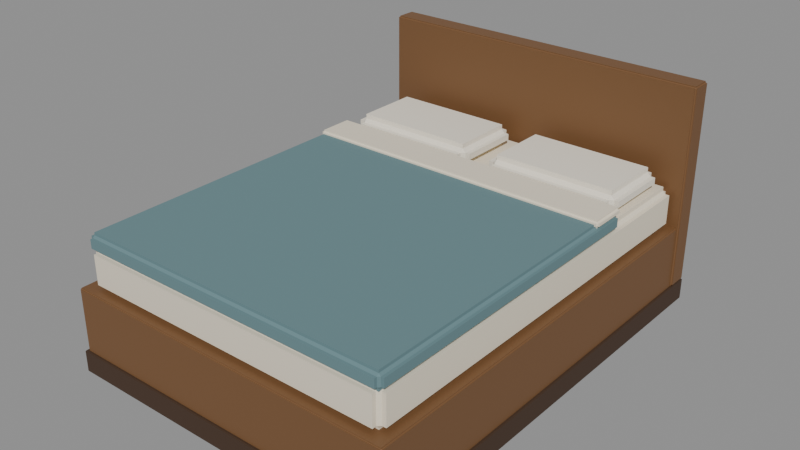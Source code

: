 # Source: bed.blend  (saved by Blender 5.2.44; exported with 4.5.12 LTS)
import bpy
from mathutils import Matrix  # noqa: F401  (used for matrix-valued properties, if any)

bpy.ops.wm.read_factory_settings(use_empty=True)
scene = bpy.context.scene
scene.name = 'Bed-Native-Metres'

# ---- materials (node trees are filled in below, after node groups)
mat_dark_walnut_plinth = bpy.data.materials.new('Dark walnut plinth')
mat_dark_walnut_plinth.diffuse_color = (0.05781, 0.02956, 0.01521, 1.0)
mat_warm_walnut_joinery = bpy.data.materials.new('Warm walnut joinery')
mat_warm_walnut_joinery.diffuse_color = (0.1812, 0.0865, 0.0331, 1.0)
mat_cream_cotton_bed_linen = bpy.data.materials.new('Cream cotton bed linen')
mat_cream_cotton_bed_linen.diffuse_color = (0.8148, 0.7379, 0.5906, 1.0)
mat_muted_blue_bed_cover = bpy.data.materials.new('Muted blue bed cover')
mat_muted_blue_bed_cover.diffuse_color = (0.1329, 0.2346, 0.2542, 1.0)
mat_warm_white_pillows = bpy.data.materials.new('Warm white pillows')
mat_warm_white_pillows.diffuse_color = (0.8714, 0.8148, 0.6939, 1.0)

# ---- material node trees
mat_dark_walnut_plinth.use_nodes = True; mat_dark_walnut_plinth.node_tree.nodes.clear()
_N = mat_dark_walnut_plinth.node_tree.nodes; _L = mat_dark_walnut_plinth.node_tree.links
n0 = _N.new('ShaderNodeBsdfPrincipled'); n0.name = 'Principled BSDF'; n0.location = (-200, 100)
n0.inputs[0].default_value = (0.05781, 0.02956, 0.01521, 1.0)
n0.inputs[2].default_value = 0.68
n0.inputs[10].default_value = 0.005
n1 = _N.new('ShaderNodeOutputMaterial'); n1.name = 'Material Output'; n1.location = (200, 100)
_L.new(n0.outputs[0], n1.inputs[0])
n1.is_active_output = True
mat_warm_walnut_joinery.use_nodes = True; mat_warm_walnut_joinery.node_tree.nodes.clear()
_N = mat_warm_walnut_joinery.node_tree.nodes; _L = mat_warm_walnut_joinery.node_tree.links
n0 = _N.new('ShaderNodeBsdfPrincipled'); n0.name = 'Principled BSDF'; n0.location = (-200, 100)
n0.inputs[0].default_value = (0.1812, 0.0865, 0.0331, 1.0)
n0.inputs[2].default_value = 0.56
n0.inputs[10].default_value = 0.005
n1 = _N.new('ShaderNodeOutputMaterial'); n1.name = 'Material Output'; n1.location = (200, 100)
_L.new(n0.outputs[0], n1.inputs[0])
n1.is_active_output = True
mat_cream_cotton_bed_linen.use_nodes = True; mat_cream_cotton_bed_linen.node_tree.nodes.clear()
_N = mat_cream_cotton_bed_linen.node_tree.nodes; _L = mat_cream_cotton_bed_linen.node_tree.links
n0 = _N.new('ShaderNodeBsdfPrincipled'); n0.name = 'Principled BSDF'; n0.location = (-200, 100)
n0.inputs[0].default_value = (0.8148, 0.7379, 0.5906, 1.0)
n0.inputs[2].default_value = 0.96
n0.inputs[10].default_value = 0.005
n1 = _N.new('ShaderNodeOutputMaterial'); n1.name = 'Material Output'; n1.location = (200, 100)
_L.new(n0.outputs[0], n1.inputs[0])
n1.is_active_output = True
mat_muted_blue_bed_cover.use_nodes = True; mat_muted_blue_bed_cover.node_tree.nodes.clear()
_N = mat_muted_blue_bed_cover.node_tree.nodes; _L = mat_muted_blue_bed_cover.node_tree.links
n0 = _N.new('ShaderNodeBsdfPrincipled'); n0.name = 'Principled BSDF'; n0.location = (-200, 100)
n0.inputs[0].default_value = (0.1329, 0.2346, 0.2542, 1.0)
n0.inputs[2].default_value = 0.94
n0.inputs[10].default_value = 0.005
n1 = _N.new('ShaderNodeOutputMaterial'); n1.name = 'Material Output'; n1.location = (200, 100)
_L.new(n0.outputs[0], n1.inputs[0])
n1.is_active_output = True
mat_warm_white_pillows.use_nodes = True; mat_warm_white_pillows.node_tree.nodes.clear()
_N = mat_warm_white_pillows.node_tree.nodes; _L = mat_warm_white_pillows.node_tree.links
n0 = _N.new('ShaderNodeBsdfPrincipled'); n0.name = 'Principled BSDF'; n0.location = (-200, 100)
n0.inputs[0].default_value = (0.8714, 0.8148, 0.6939, 1.0)
n0.inputs[2].default_value = 0.96
n0.inputs[10].default_value = 0.005
n1 = _N.new('ShaderNodeOutputMaterial'); n1.name = 'Material Output'; n1.location = (200, 100)
_L.new(n0.outputs[0], n1.inputs[0])
n1.is_active_output = True

# ---- meshes
me_bedfloorplinth = bpy.data.meshes.new('BedFloorPlinth')
me_bedfloorplinth.from_pydata([(-0.8, -1.05, 0.0), (-0.8, 1.05, 0.0), (0.8, -1.05, 0.0), (0.8, 1.05, 0.0), (-0.797, -1.047, 0.1), (-0.8, -1.05, 0.097), (-0.797, -1.047, 0.09824), (-0.7982, -1.048, 0.097), (-0.797, 1.047, 0.1), (-0.8, 1.05, 0.097), (-0.797, 1.047, 0.09824), (-0.7982, 1.048, 0.097), (0.797, -1.047, 0.1), (0.8, -1.05, 0.097), (0.797, -1.047, 0.09824), (0.7982, -1.048, 0.097), (0.797, 1.047, 0.1), (0.8, 1.05, 0.097), (0.797, 1.047, 0.09824), (0.7982, 1.048, 0.097)], [], [(1, 3, 2, 0), (4, 8, 10, 6), (6, 10, 11, 7), (7, 11, 9, 5), (8, 16, 18, 10), (10, 18, 19, 11), (11, 19, 17, 9), (16, 12, 14, 18), (18, 14, 15, 19), (19, 15, 13, 17), (12, 4, 6, 14), (14, 6, 7, 15), (15, 7, 5, 13), (2, 13, 5, 0), (0, 5, 9, 1), (16, 8, 4, 12), (1, 9, 17, 3), (3, 17, 13, 2)])
me_bedfloorplinth.materials.append(mat_dark_walnut_plinth)
me_bedfloorplinth.update()
me_bedplatform = bpy.data.meshes.new('BedPlatform')
me_bedplatform.from_pydata([(-0.784, -1.034, 0.095), (-0.784, -1.04, 0.101), (-0.79, -1.034, 0.101), (-0.784, -1.034, 0.09851), (-0.784, -1.036, 0.101), (-0.7865, -1.034, 0.101), (-0.784, -1.04, 0.389), (-0.784, -1.034, 0.395), (-0.79, -1.034, 0.389), (-0.784, -1.036, 0.389), (-0.784, -1.034, 0.3915), (-0.7865, -1.034, 0.389), (-0.784, 1.024, 0.095), (-0.79, 1.024, 0.101), (-0.784, 1.03, 0.101), (-0.784, 1.024, 0.09851), (-0.7865, 1.024, 0.101), (-0.784, 1.026, 0.101), (-0.784, 1.024, 0.395), (-0.784, 1.03, 0.389), (-0.79, 1.024, 0.389), (-0.784, 1.024, 0.3915), (-0.784, 1.026, 0.389), (-0.7865, 1.024, 0.389), (0.784, -1.034, 0.095), (0.79, -1.034, 0.101), (0.784, -1.04, 0.101), (0.784, -1.034, 0.09851), (0.7865, -1.034, 0.101), (0.784, -1.036, 0.101), (0.784, -1.034, 0.395), (0.784, -1.04, 0.389), (0.79, -1.034, 0.389), (0.784, -1.034, 0.3915), (0.784, -1.036, 0.389), (0.7865, -1.034, 0.389), (0.784, 1.024, 0.095), (0.784, 1.03, 0.101), (0.79, 1.024, 0.101), (0.784, 1.024, 0.09851), (0.784, 1.026, 0.101), (0.7865, 1.024, 0.101), (0.784, 1.024, 0.395), (0.79, 1.024, 0.389), (0.784, 1.03, 0.389), (0.784, 1.024, 0.3915), (0.7865, 1.024, 0.389), (0.784, 1.026, 0.389)], [], [(3, 4, 5), (9, 10, 11), (15, 16, 17), (21, 22, 23), (27, 28, 29), (33, 34, 35), (39, 40, 41), (45, 46, 47), (12, 0, 3, 15), (15, 3, 5, 16), (16, 5, 2, 13), (1, 6, 9, 4), (4, 9, 11, 5), (5, 11, 8, 2), (7, 18, 21, 10), (10, 21, 23, 11), (11, 23, 20, 8), (19, 14, 17, 22), (22, 17, 16, 23), (23, 16, 13, 20), (36, 12, 15, 39), (39, 15, 17, 40), (40, 17, 14, 37), (18, 42, 45, 21), (21, 45, 47, 22), (22, 47, 44, 19), (43, 38, 41, 46), (46, 41, 40, 47), (47, 40, 37, 44), (24, 36, 39, 27), (27, 39, 41, 28), (28, 41, 38, 25), (42, 30, 33, 45), (45, 33, 35, 46), (46, 35, 32, 43), (31, 26, 29, 34), (34, 29, 28, 35), (35, 28, 25, 32), (0, 24, 27, 3), (3, 27, 29, 4), (4, 29, 26, 1), (30, 7, 10, 33), (33, 10, 9, 34), (34, 9, 6, 31), (12, 36, 24, 0), (2, 8, 20, 13), (26, 31, 6, 1), (42, 18, 7, 30), (14, 19, 44, 37), (38, 43, 32, 25)])
me_bedplatform.materials.append(mat_warm_walnut_joinery)
me_bedplatform.update()
me_bedheadboard = bpy.data.meshes.new('BedHeadboard')
me_bedheadboard.from_pydata([(-0.792, 0.953, 0.1), (-0.792, 0.945, 0.108), (-0.8, 0.953, 0.108), (-0.792, 0.953, 0.1047), (-0.792, 0.9497, 0.108), (-0.7953, 0.953, 0.108), (-0.792, 0.945, 1.042), (-0.792, 0.953, 1.05), (-0.8, 0.953, 1.042), (-0.792, 0.9497, 1.042), (-0.792, 0.953, 1.045), (-0.7953, 0.953, 1.042), (-0.792, 1.042, 0.1), (-0.8, 1.042, 0.108), (-0.792, 1.05, 0.108), (-0.792, 1.042, 0.1047), (-0.7953, 1.042, 0.108), (-0.792, 1.045, 0.108), (-0.792, 1.042, 1.05), (-0.792, 1.05, 1.042), (-0.8, 1.042, 1.042), (-0.792, 1.042, 1.045), (-0.792, 1.045, 1.042), (-0.7953, 1.042, 1.042), (0.792, 0.953, 0.1), (0.8, 0.953, 0.108), (0.792, 0.945, 0.108), (0.792, 0.953, 0.1047), (0.7953, 0.953, 0.108), (0.792, 0.9497, 0.108), (0.792, 0.953, 1.05), (0.792, 0.945, 1.042), (0.8, 0.953, 1.042), (0.792, 0.953, 1.045), (0.792, 0.9497, 1.042), (0.7953, 0.953, 1.042), (0.792, 1.042, 0.1), (0.792, 1.05, 0.108), (0.8, 1.042, 0.108), (0.792, 1.042, 0.1047), (0.792, 1.045, 0.108), (0.7953, 1.042, 0.108), (0.792, 1.042, 1.05), (0.8, 1.042, 1.042), (0.792, 1.05, 1.042), (0.792, 1.042, 1.045), (0.7953, 1.042, 1.042), (0.792, 1.045, 1.042)], [], [(3, 4, 5), (9, 10, 11), (15, 16, 17), (21, 22, 23), (27, 28, 29), (33, 34, 35), (39, 40, 41), (45, 46, 47), (12, 0, 3, 15), (15, 3, 5, 16), (16, 5, 2, 13), (1, 6, 9, 4), (4, 9, 11, 5), (5, 11, 8, 2), (7, 18, 21, 10), (10, 21, 23, 11), (11, 23, 20, 8), (19, 14, 17, 22), (22, 17, 16, 23), (23, 16, 13, 20), (36, 12, 15, 39), (39, 15, 17, 40), (40, 17, 14, 37), (18, 42, 45, 21), (21, 45, 47, 22), (22, 47, 44, 19), (43, 38, 41, 46), (46, 41, 40, 47), (47, 40, 37, 44), (24, 36, 39, 27), (27, 39, 41, 28), (28, 41, 38, 25), (42, 30, 33, 45), (45, 33, 35, 46), (46, 35, 32, 43), (31, 26, 29, 34), (34, 29, 28, 35), (35, 28, 25, 32), (0, 24, 27, 3), (3, 27, 29, 4), (4, 29, 26, 1), (30, 7, 10, 33), (33, 10, 9, 34), (34, 9, 6, 31), (12, 36, 24, 0), (2, 8, 20, 13), (26, 31, 6, 1), (42, 18, 7, 30), (14, 19, 44, 37), (38, 43, 32, 25)])
me_bedheadboard.materials.append(mat_warm_walnut_joinery)
me_bedheadboard.update()
me_bedmattress = bpy.data.meshes.new('BedMattress')
me_bedmattress.from_pydata([(-0.718, -0.968, 0.385), (-0.718, -1.0, 0.417), (-0.75, -0.968, 0.417), (-0.718, -0.968, 0.4037), (-0.718, -0.9813, 0.417), (-0.7313, -0.968, 0.417), (-0.718, -1.0, 0.553), (-0.718, -0.968, 0.585), (-0.75, -0.968, 0.553), (-0.718, -0.9813, 0.553), (-0.718, -0.968, 0.5663), (-0.7313, -0.968, 0.553), (-0.718, 0.918, 0.385), (-0.75, 0.918, 0.417), (-0.718, 0.95, 0.417), (-0.718, 0.918, 0.4037), (-0.7313, 0.918, 0.417), (-0.718, 0.9313, 0.417), (-0.718, 0.918, 0.585), (-0.718, 0.95, 0.553), (-0.75, 0.918, 0.553), (-0.718, 0.918, 0.5663), (-0.718, 0.9313, 0.553), (-0.7313, 0.918, 0.553), (0.718, -0.968, 0.385), (0.75, -0.968, 0.417), (0.718, -1.0, 0.417), (0.718, -0.968, 0.4037), (0.7313, -0.968, 0.417), (0.718, -0.9813, 0.417), (0.718, -0.968, 0.585), (0.718, -1.0, 0.553), (0.75, -0.968, 0.553), (0.718, -0.968, 0.5663), (0.718, -0.9813, 0.553), (0.7313, -0.968, 0.553), (0.718, 0.918, 0.385), (0.718, 0.95, 0.417), (0.75, 0.918, 0.417), (0.718, 0.918, 0.4037), (0.718, 0.9313, 0.417), (0.7313, 0.918, 0.417), (0.718, 0.918, 0.585), (0.75, 0.918, 0.553), (0.718, 0.95, 0.553), (0.718, 0.918, 0.5663), (0.7313, 0.918, 0.553), (0.718, 0.9313, 0.553)], [], [(3, 4, 5), (9, 10, 11), (15, 16, 17), (21, 22, 23), (27, 28, 29), (33, 34, 35), (39, 40, 41), (45, 46, 47), (12, 0, 3, 15), (15, 3, 5, 16), (16, 5, 2, 13), (1, 6, 9, 4), (4, 9, 11, 5), (5, 11, 8, 2), (7, 18, 21, 10), (10, 21, 23, 11), (11, 23, 20, 8), (19, 14, 17, 22), (22, 17, 16, 23), (23, 16, 13, 20), (36, 12, 15, 39), (39, 15, 17, 40), (40, 17, 14, 37), (18, 42, 45, 21), (21, 45, 47, 22), (22, 47, 44, 19), (43, 38, 41, 46), (46, 41, 40, 47), (47, 40, 37, 44), (24, 36, 39, 27), (27, 39, 41, 28), (28, 41, 38, 25), (42, 30, 33, 45), (45, 33, 35, 46), (46, 35, 32, 43), (31, 26, 29, 34), (34, 29, 28, 35), (35, 28, 25, 32), (0, 24, 27, 3), (3, 27, 29, 4), (4, 29, 26, 1), (30, 7, 10, 33), (33, 10, 9, 34), (34, 9, 6, 31), (12, 36, 24, 0), (2, 8, 20, 13), (26, 31, 6, 1), (42, 18, 7, 30), (14, 19, 44, 37), (38, 43, 32, 25)])
me_bedmattress.materials.append(mat_cream_cotton_bed_linen)
me_bedmattress.update()
me_blueduvet = bpy.data.meshes.new('BlueDuvet')
me_blueduvet.from_pydata([(-0.728, -0.978, 0.5545), (-0.728, -1.0, 0.5765), (-0.75, -0.978, 0.5765), (-0.728, -0.978, 0.5674), (-0.728, -0.9871, 0.5765), (-0.7371, -0.978, 0.5765), (-0.728, -1.0, 0.6175), (-0.728, -0.978, 0.6395), (-0.75, -0.978, 0.6175), (-0.728, -0.9871, 0.6175), (-0.728, -0.978, 0.6266), (-0.7371, -0.978, 0.6175), (-0.728, 0.468, 0.5545), (-0.75, 0.468, 0.5765), (-0.728, 0.49, 0.5765), (-0.728, 0.468, 0.5674), (-0.7371, 0.468, 0.5765), (-0.728, 0.4771, 0.5765), (-0.728, 0.468, 0.6395), (-0.728, 0.49, 0.6175), (-0.75, 0.468, 0.6175), (-0.728, 0.468, 0.6266), (-0.728, 0.4771, 0.6175), (-0.7371, 0.468, 0.6175), (0.728, -0.978, 0.5545), (0.75, -0.978, 0.5765), (0.728, -1.0, 0.5765), (0.728, -0.978, 0.5674), (0.7371, -0.978, 0.5765), (0.728, -0.9871, 0.5765), (0.728, -0.978, 0.6395), (0.728, -1.0, 0.6175), (0.75, -0.978, 0.6175), (0.728, -0.978, 0.6266), (0.728, -0.9871, 0.6175), (0.7371, -0.978, 0.6175), (0.728, 0.468, 0.5545), (0.728, 0.49, 0.5765), (0.75, 0.468, 0.5765), (0.728, 0.468, 0.5674), (0.728, 0.4771, 0.5765), (0.7371, 0.468, 0.5765), (0.728, 0.468, 0.6395), (0.75, 0.468, 0.6175), (0.728, 0.49, 0.6175), (0.728, 0.468, 0.6266), (0.7371, 0.468, 0.6175), (0.728, 0.4771, 0.6175)], [], [(3, 4, 5), (9, 10, 11), (15, 16, 17), (21, 22, 23), (27, 28, 29), (33, 34, 35), (39, 40, 41), (45, 46, 47), (12, 0, 3, 15), (15, 3, 5, 16), (16, 5, 2, 13), (1, 6, 9, 4), (4, 9, 11, 5), (5, 11, 8, 2), (7, 18, 21, 10), (10, 21, 23, 11), (11, 23, 20, 8), (19, 14, 17, 22), (22, 17, 16, 23), (23, 16, 13, 20), (36, 12, 15, 39), (39, 15, 17, 40), (40, 17, 14, 37), (18, 42, 45, 21), (21, 45, 47, 22), (22, 47, 44, 19), (43, 38, 41, 46), (46, 41, 40, 47), (47, 40, 37, 44), (24, 36, 39, 27), (27, 39, 41, 28), (28, 41, 38, 25), (42, 30, 33, 45), (45, 33, 35, 46), (46, 35, 32, 43), (31, 26, 29, 34), (34, 29, 28, 35), (35, 28, 25, 32), (0, 24, 27, 3), (3, 27, 29, 4), (4, 29, 26, 1), (30, 7, 10, 33), (33, 10, 9, 34), (34, 9, 6, 31), (12, 36, 24, 0), (2, 8, 20, 13), (26, 31, 6, 1), (42, 18, 7, 30), (14, 19, 44, 37), (38, 43, 32, 25)])
me_blueduvet.materials.append(mat_muted_blue_bed_cover)
me_blueduvet.update()
me_duvetfold = bpy.data.meshes.new('DuvetFold')
me_duvetfold.from_pydata([(-0.734, 0.328, 0.6205), (-0.734, 0.317, 0.6315), (-0.745, 0.328, 0.6315), (-0.734, 0.328, 0.6269), (-0.734, 0.3234, 0.6315), (-0.7386, 0.328, 0.6315), (-0.734, 0.317, 0.6445), (-0.734, 0.328, 0.6555), (-0.745, 0.328, 0.6445), (-0.734, 0.3234, 0.6445), (-0.734, 0.328, 0.6491), (-0.7386, 0.328, 0.6445), (-0.734, 0.486, 0.6205), (-0.745, 0.486, 0.6315), (-0.734, 0.497, 0.6315), (-0.734, 0.486, 0.6269), (-0.7386, 0.486, 0.6315), (-0.734, 0.4906, 0.6315), (-0.734, 0.486, 0.6555), (-0.734, 0.497, 0.6445), (-0.745, 0.486, 0.6445), (-0.734, 0.486, 0.6491), (-0.734, 0.4906, 0.6445), (-0.7386, 0.486, 0.6445), (0.734, 0.328, 0.6205), (0.745, 0.328, 0.6315), (0.734, 0.317, 0.6315), (0.734, 0.328, 0.6269), (0.7386, 0.328, 0.6315), (0.734, 0.3234, 0.6315), (0.734, 0.328, 0.6555), (0.734, 0.317, 0.6445), (0.745, 0.328, 0.6445), (0.734, 0.328, 0.6491), (0.734, 0.3234, 0.6445), (0.7386, 0.328, 0.6445), (0.734, 0.486, 0.6205), (0.734, 0.497, 0.6315), (0.745, 0.486, 0.6315), (0.734, 0.486, 0.6269), (0.734, 0.4906, 0.6315), (0.7386, 0.486, 0.6315), (0.734, 0.486, 0.6555), (0.745, 0.486, 0.6445), (0.734, 0.497, 0.6445), (0.734, 0.486, 0.6491), (0.7386, 0.486, 0.6445), (0.734, 0.4906, 0.6445)], [], [(3, 4, 5), (9, 10, 11), (15, 16, 17), (21, 22, 23), (27, 28, 29), (33, 34, 35), (39, 40, 41), (45, 46, 47), (12, 0, 3, 15), (15, 3, 5, 16), (16, 5, 2, 13), (1, 6, 9, 4), (4, 9, 11, 5), (5, 11, 8, 2), (7, 18, 21, 10), (10, 21, 23, 11), (11, 23, 20, 8), (19, 14, 17, 22), (22, 17, 16, 23), (23, 16, 13, 20), (36, 12, 15, 39), (39, 15, 17, 40), (40, 17, 14, 37), (18, 42, 45, 21), (21, 45, 47, 22), (22, 47, 44, 19), (43, 38, 41, 46), (46, 41, 40, 47), (47, 40, 37, 44), (24, 36, 39, 27), (27, 39, 41, 28), (28, 41, 38, 25), (42, 30, 33, 45), (45, 33, 35, 46), (46, 35, 32, 43), (31, 26, 29, 34), (34, 29, 28, 35), (35, 28, 25, 32), (0, 24, 27, 3), (3, 27, 29, 4), (4, 29, 26, 1), (30, 7, 10, 33), (33, 10, 9, 34), (34, 9, 6, 31), (12, 36, 24, 0), (2, 8, 20, 13), (26, 31, 6, 1), (42, 18, 7, 30), (14, 19, 44, 37), (38, 43, 32, 25)])
me_duvetfold.materials.append(mat_cream_cotton_bed_linen)
me_duvetfold.update()
me_bedpillow = bpy.data.meshes.new('BedPillow')
me_bedpillow.from_pydata([(-0.667, 0.551, 0.5795), (-0.667, 0.513, 0.6175), (-0.705, 0.551, 0.6175), (-0.667, 0.551, 0.6018), (-0.667, 0.5353, 0.6175), (-0.6827, 0.551, 0.6175), (-0.667, 0.513, 0.6465), (-0.667, 0.551, 0.6845), (-0.705, 0.551, 0.6465), (-0.667, 0.5353, 0.6465), (-0.667, 0.551, 0.6622), (-0.6827, 0.551, 0.6465), (-0.667, 0.855, 0.5795), (-0.705, 0.855, 0.6175), (-0.667, 0.893, 0.6175), (-0.667, 0.855, 0.6018), (-0.6827, 0.855, 0.6175), (-0.667, 0.8707, 0.6175), (-0.667, 0.855, 0.6845), (-0.667, 0.893, 0.6465), (-0.705, 0.855, 0.6465), (-0.667, 0.855, 0.6622), (-0.667, 0.8707, 0.6465), (-0.6827, 0.855, 0.6465), (-0.093, 0.551, 0.5795), (-0.055, 0.551, 0.6175), (-0.093, 0.513, 0.6175), (-0.093, 0.551, 0.6018), (-0.07726, 0.551, 0.6175), (-0.093, 0.5353, 0.6175), (-0.093, 0.551, 0.6845), (-0.093, 0.513, 0.6465), (-0.055, 0.551, 0.6465), (-0.093, 0.551, 0.6622), (-0.093, 0.5353, 0.6465), (-0.07726, 0.551, 0.6465), (-0.093, 0.855, 0.5795), (-0.093, 0.893, 0.6175), (-0.055, 0.855, 0.6175), (-0.093, 0.855, 0.6018), (-0.093, 0.8707, 0.6175), (-0.07726, 0.855, 0.6175), (-0.093, 0.855, 0.6845), (-0.055, 0.855, 0.6465), (-0.093, 0.893, 0.6465), (-0.093, 0.855, 0.6622), (-0.07726, 0.855, 0.6465), (-0.093, 0.8707, 0.6465)], [], [(3, 4, 5), (9, 10, 11), (15, 16, 17), (21, 22, 23), (27, 28, 29), (33, 34, 35), (39, 40, 41), (45, 46, 47), (12, 0, 3, 15), (15, 3, 5, 16), (16, 5, 2, 13), (1, 6, 9, 4), (4, 9, 11, 5), (5, 11, 8, 2), (7, 18, 21, 10), (10, 21, 23, 11), (11, 23, 20, 8), (19, 14, 17, 22), (22, 17, 16, 23), (23, 16, 13, 20), (36, 12, 15, 39), (39, 15, 17, 40), (40, 17, 14, 37), (18, 42, 45, 21), (21, 45, 47, 22), (22, 47, 44, 19), (43, 38, 41, 46), (46, 41, 40, 47), (47, 40, 37, 44), (24, 36, 39, 27), (27, 39, 41, 28), (28, 41, 38, 25), (42, 30, 33, 45), (45, 33, 35, 46), (46, 35, 32, 43), (31, 26, 29, 34), (34, 29, 28, 35), (35, 28, 25, 32), (0, 24, 27, 3), (3, 27, 29, 4), (4, 29, 26, 1), (30, 7, 10, 33), (33, 10, 9, 34), (34, 9, 6, 31), (12, 36, 24, 0), (2, 8, 20, 13), (26, 31, 6, 1), (42, 18, 7, 30), (14, 19, 44, 37), (38, 43, 32, 25)])
me_bedpillow.materials.append(mat_warm_white_pillows)
me_bedpillow.update()
me_bedpillow_001 = bpy.data.meshes.new('BedPillow.001')
me_bedpillow_001.from_pydata([(0.093, 0.551, 0.5795), (0.093, 0.513, 0.6175), (0.055, 0.551, 0.6175), (0.093, 0.551, 0.6018), (0.093, 0.5353, 0.6175), (0.07726, 0.551, 0.6175), (0.093, 0.513, 0.6465), (0.093, 0.551, 0.6845), (0.055, 0.551, 0.6465), (0.093, 0.5353, 0.6465), (0.093, 0.551, 0.6622), (0.07726, 0.551, 0.6465), (0.093, 0.855, 0.5795), (0.055, 0.855, 0.6175), (0.093, 0.893, 0.6175), (0.093, 0.855, 0.6018), (0.07726, 0.855, 0.6175), (0.093, 0.8707, 0.6175), (0.093, 0.855, 0.6845), (0.093, 0.893, 0.6465), (0.055, 0.855, 0.6465), (0.093, 0.855, 0.6622), (0.093, 0.8707, 0.6465), (0.07726, 0.855, 0.6465), (0.667, 0.551, 0.5795), (0.705, 0.551, 0.6175), (0.667, 0.513, 0.6175), (0.667, 0.551, 0.6018), (0.6827, 0.551, 0.6175), (0.667, 0.5353, 0.6175), (0.667, 0.551, 0.6845), (0.667, 0.513, 0.6465), (0.705, 0.551, 0.6465), (0.667, 0.551, 0.6622), (0.667, 0.5353, 0.6465), (0.6827, 0.551, 0.6465), (0.667, 0.855, 0.5795), (0.667, 0.893, 0.6175), (0.705, 0.855, 0.6175), (0.667, 0.855, 0.6018), (0.667, 0.8707, 0.6175), (0.6827, 0.855, 0.6175), (0.667, 0.855, 0.6845), (0.705, 0.855, 0.6465), (0.667, 0.893, 0.6465), (0.667, 0.855, 0.6622), (0.6827, 0.855, 0.6465), (0.667, 0.8707, 0.6465)], [], [(3, 4, 5), (9, 10, 11), (15, 16, 17), (21, 22, 23), (27, 28, 29), (33, 34, 35), (39, 40, 41), (45, 46, 47), (12, 0, 3, 15), (15, 3, 5, 16), (16, 5, 2, 13), (1, 6, 9, 4), (4, 9, 11, 5), (5, 11, 8, 2), (7, 18, 21, 10), (10, 21, 23, 11), (11, 23, 20, 8), (19, 14, 17, 22), (22, 17, 16, 23), (23, 16, 13, 20), (36, 12, 15, 39), (39, 15, 17, 40), (40, 17, 14, 37), (18, 42, 45, 21), (21, 45, 47, 22), (22, 47, 44, 19), (43, 38, 41, 46), (46, 41, 40, 47), (47, 40, 37, 44), (24, 36, 39, 27), (27, 39, 41, 28), (28, 41, 38, 25), (42, 30, 33, 45), (45, 33, 35, 46), (46, 35, 32, 43), (31, 26, 29, 34), (34, 29, 28, 35), (35, 28, 25, 32), (0, 24, 27, 3), (3, 27, 29, 4), (4, 29, 26, 1), (30, 7, 10, 33), (33, 10, 9, 34), (34, 9, 6, 31), (12, 36, 24, 0), (2, 8, 20, 13), (26, 31, 6, 1), (42, 18, 7, 30), (14, 19, 44, 37), (38, 43, 32, 25)])
me_bedpillow_001.materials.append(mat_warm_white_pillows)
me_bedpillow_001.update()

# ---- objects
ob_bedfloorplinth = bpy.data.objects.new('BedFloorPlinth', me_bedfloorplinth)
ob_bedplatform = bpy.data.objects.new('BedPlatform', me_bedplatform)
ob_bedheadboard = bpy.data.objects.new('BedHeadboard', me_bedheadboard)
ob_bedmattress = bpy.data.objects.new('BedMattress', me_bedmattress)
ob_blueduvet = bpy.data.objects.new('BlueDuvet', me_blueduvet)
ob_duvetfold = bpy.data.objects.new('DuvetFold', me_duvetfold)
ob_bedpillow = bpy.data.objects.new('BedPillow', me_bedpillow)
ob_bedpillow_001 = bpy.data.objects.new('BedPillow.001', me_bedpillow_001)

# ---- transforms, parenting, visibility, modifiers, constraints
ob_bedfloorplinth.location = (0.0, 0.0, 0.0)
ob_bedplatform.location = (0.0, 0.0, 0.0)
ob_bedheadboard.location = (0.0, 0.0, 0.0)
ob_bedmattress.location = (0.0, 0.0, 0.0)
ob_blueduvet.location = (0.0, 0.0, 0.0)
ob_duvetfold.location = (0.0, 0.0, 0.0)
ob_bedpillow.location = (0.0, 0.0, 0.0)
ob_bedpillow_001.location = (0.0, 0.0, 0.0)

# ---- collection membership
scene.collection.objects.link(ob_bedfloorplinth)
scene.collection.objects.link(ob_bedplatform)
scene.collection.objects.link(ob_bedheadboard)
scene.collection.objects.link(ob_bedmattress)
scene.collection.objects.link(ob_blueduvet)
scene.collection.objects.link(ob_duvetfold)
scene.collection.objects.link(ob_bedpillow)
scene.collection.objects.link(ob_bedpillow_001)

# ---- scene / render settings (as saved in the file)
scene.frame_start = 1; scene.frame_end = 250; scene.frame_set(1)
scene.render.engine = 'BLENDER_EEVEE_NEXT'
scene.render.image_settings.exr_codec = 'NONE'
scene.render.use_bake_clear = False
scene.render.bake_margin = 0
scene.render.bake_bias = 0.0
scene.render.bake_samples = 0
scene.render.simplify_subdivision_render = 0
scene.render.simplify_child_particles_render = 0.0
scene.render.compositor_device = 'GPU'
scene.eevee.use_volume_custom_range = False
scene.eevee.gtao_distance = 0.0
scene.eevee.use_fast_gi = False
scene.eevee.fast_gi_thickness_near = 0.1
scene.eevee.fast_gi_thickness_far = 0.0
scene.eevee.ray_tracing_options.screen_trace_thickness = 0.1
bpy.context.view_layer.update()

# ---- added for rendering (the .blend has no active camera and no usable light): camera, sun + grey world if the file has none
cam_auto = bpy.data.cameras.new('AutoCamera')
cam_auto.lens = 50.0
cam_auto.sensor_width = 36.0
cam_auto.clip_end = 1000.0
ob_auto_camera = bpy.data.objects.new('AutoCamera', cam_auto)
scene.collection.objects.link(ob_auto_camera)
ob_auto_camera.location = (2.62876, -3.15451, 2.62801)
ob_auto_camera.rotation_euler = (1.09748, -7.21219e-08, 0.694738)
scene.camera = ob_auto_camera
light_auto_sun = bpy.data.lights.new('AutoSun', 'SUN')
light_auto_sun.energy = 3.0
light_auto_sun.angle = 0.0523599
ob_auto_sun = bpy.data.objects.new('AutoSun', light_auto_sun)
scene.collection.objects.link(ob_auto_sun)
ob_auto_sun.rotation_euler = (0.872665, 0.174533, 0.523599)
if scene.world is None:
    world_auto = bpy.data.worlds.new('AutoWorld')
    world_auto.color = (0.3, 0.3, 0.3)
    scene.world = world_auto
bpy.context.view_layer.update()
